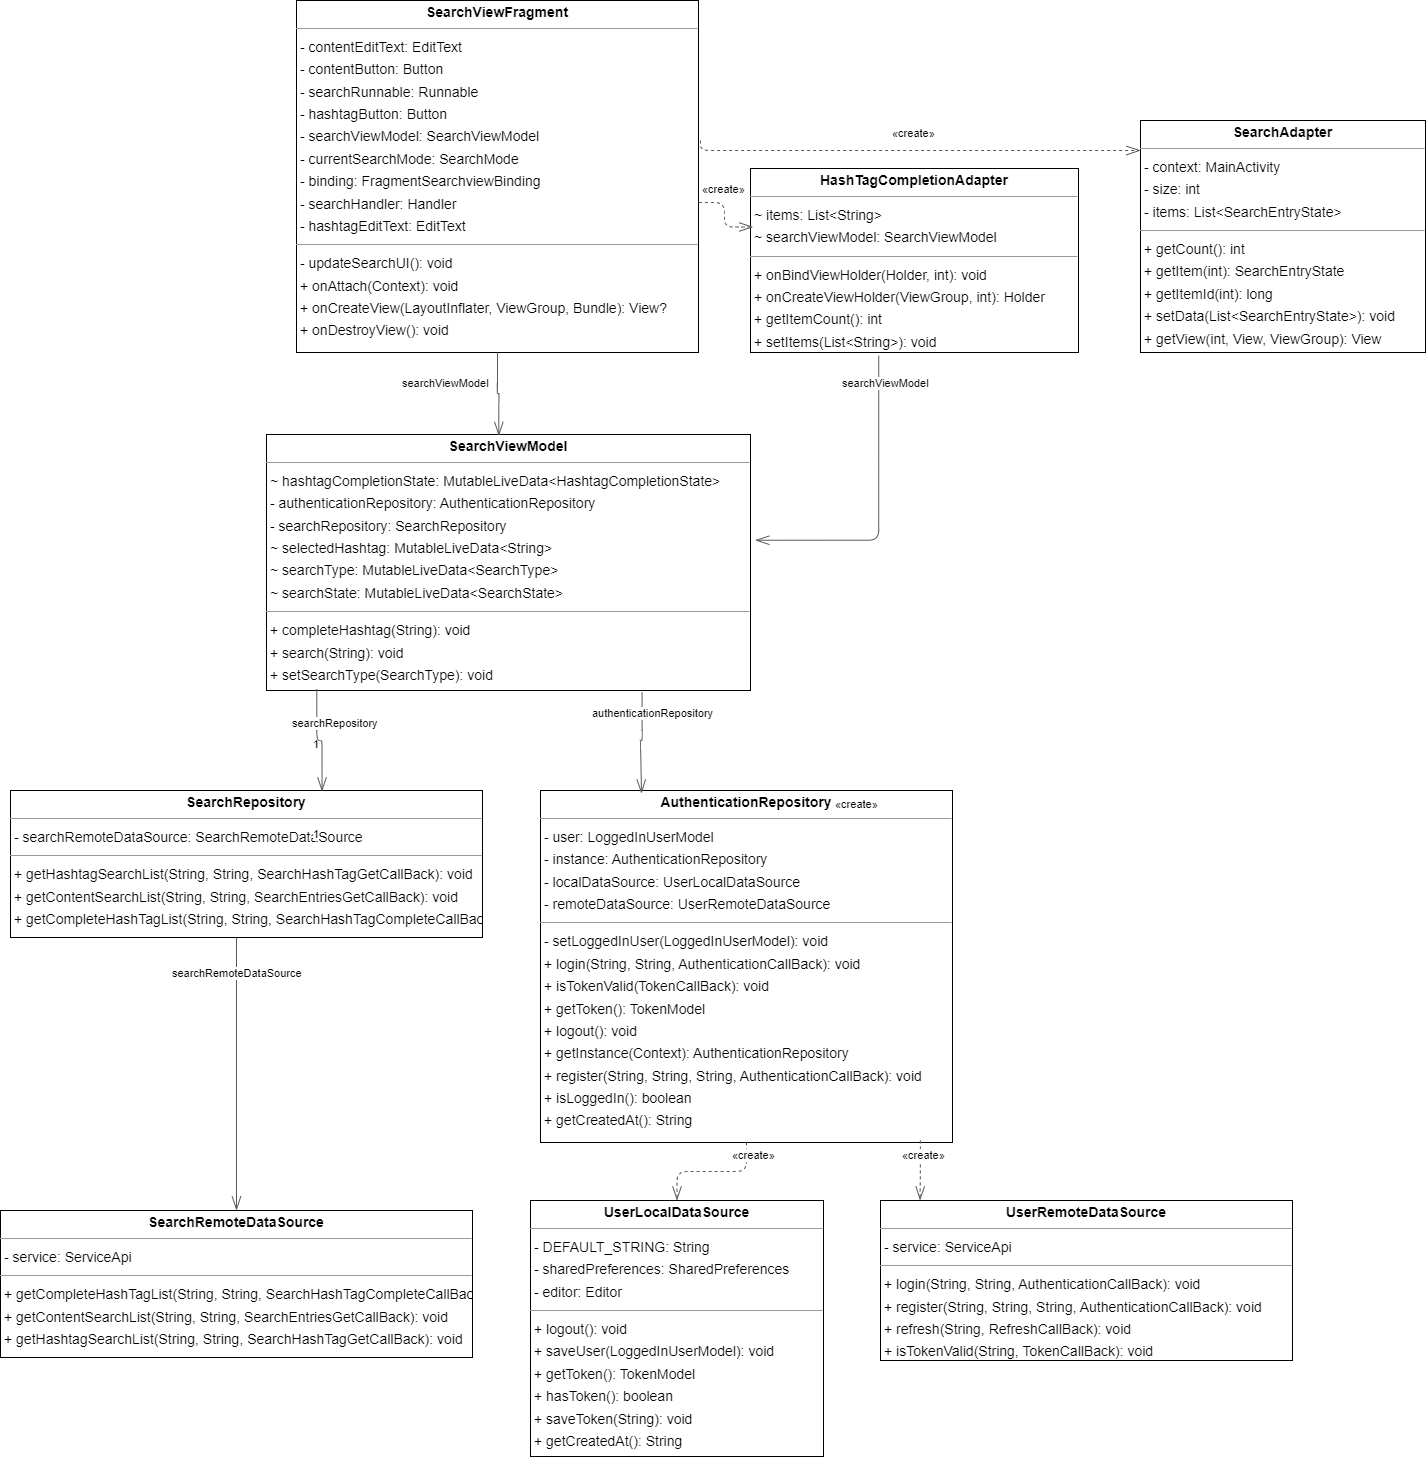

The diagram above was exported from draw.io. Its source (the exported page's mxGraphModel, read from the mxfile embedded in the PNG):
<mxGraphModel dx="1221" dy="1137" grid="1" gridSize="10" guides="1" tooltips="1" connect="1" arrows="1" fold="1" page="0" pageScale="1" pageWidth="827" pageHeight="1169" background="none" math="0" shadow="0">
  <root>
    <mxCell id="0" />
    <mxCell id="1" parent="0" />
    <mxCell id="node1" value="&lt;p style=&quot;margin:0px;margin-top:4px;text-align:center;&quot;&gt;&lt;b&gt;AuthenticationRepository&lt;/b&gt;&lt;/p&gt;&lt;hr size=&quot;1&quot;/&gt;&lt;p style=&quot;margin:0 0 0 4px;line-height:1.6;&quot;&gt;- user: LoggedInUserModel&lt;br/&gt;- instance: AuthenticationRepository&lt;br/&gt;- localDataSource: UserLocalDataSource&lt;br/&gt;- remoteDataSource: UserRemoteDataSource&lt;/p&gt;&lt;hr size=&quot;1&quot;/&gt;&lt;p style=&quot;margin:0 0 0 4px;line-height:1.6;&quot;&gt;- setLoggedInUser(LoggedInUserModel): void&lt;br/&gt;+ login(String, String, AuthenticationCallBack): void&lt;br/&gt;+ isTokenValid(TokenCallBack): void&lt;br/&gt;+ getToken(): TokenModel&lt;br/&gt;+ logout(): void&lt;br/&gt;+ getInstance(Context): AuthenticationRepository&lt;br/&gt;+ register(String, String, String, AuthenticationCallBack): void&lt;br/&gt;+ isLoggedIn(): boolean&lt;br/&gt;+ getCreatedAt(): String&lt;/p&gt;" style="verticalAlign=top;align=left;overflow=fill;fontSize=14;fontFamily=Helvetica;html=1;rounded=0;shadow=0;comic=0;labelBackgroundColor=none;strokeWidth=1;" parent="1" vertex="1">
      <mxGeometry x="860" y="430" width="412" height="352" as="geometry" />
    </mxCell>
    <mxCell id="node10" value="&lt;p style=&quot;margin:0px;margin-top:4px;text-align:center;&quot;&gt;&lt;b&gt;HashTagCompletionAdapter&lt;/b&gt;&lt;/p&gt;&lt;hr size=&quot;1&quot;/&gt;&lt;p style=&quot;margin:0 0 0 4px;line-height:1.6;&quot;&gt;~ items: List&amp;lt;String&amp;gt;&lt;br/&gt;~ searchViewModel: SearchViewModel&lt;/p&gt;&lt;hr size=&quot;1&quot;/&gt;&lt;p style=&quot;margin:0 0 0 4px;line-height:1.6;&quot;&gt;+ onBindViewHolder(Holder, int): void&lt;br/&gt;+ onCreateViewHolder(ViewGroup, int): Holder&lt;br/&gt;+ getItemCount(): int&lt;br/&gt;+ setItems(List&amp;lt;String&amp;gt;): void&lt;/p&gt;" style="verticalAlign=top;align=left;overflow=fill;fontSize=14;fontFamily=Helvetica;html=1;rounded=0;shadow=0;comic=0;labelBackgroundColor=none;strokeWidth=1;" parent="1" vertex="1">
      <mxGeometry x="1070" y="-192" width="328" height="184" as="geometry" />
    </mxCell>
    <mxCell id="node8" value="&lt;p style=&quot;margin:0px;margin-top:4px;text-align:center;&quot;&gt;&lt;b&gt;SearchAdapter&lt;/b&gt;&lt;/p&gt;&lt;hr size=&quot;1&quot;/&gt;&lt;p style=&quot;margin:0 0 0 4px;line-height:1.6;&quot;&gt;- context: MainActivity&lt;br/&gt;- size: int&lt;br/&gt;- items: List&amp;lt;SearchEntryState&amp;gt;&lt;/p&gt;&lt;hr size=&quot;1&quot;/&gt;&lt;p style=&quot;margin:0 0 0 4px;line-height:1.6;&quot;&gt;+ getCount(): int&lt;br/&gt;+ getItem(int): SearchEntryState&lt;br/&gt;+ getItemId(int): long&lt;br/&gt;+ setData(List&amp;lt;SearchEntryState&amp;gt;): void&lt;br/&gt;+ getView(int, View, ViewGroup): View&lt;/p&gt;" style="verticalAlign=top;align=left;overflow=fill;fontSize=14;fontFamily=Helvetica;html=1;rounded=0;shadow=0;comic=0;labelBackgroundColor=none;strokeWidth=1;" parent="1" vertex="1">
      <mxGeometry x="1460" y="-240" width="285" height="232" as="geometry" />
    </mxCell>
    <mxCell id="node5" value="&lt;p style=&quot;margin:0px;margin-top:4px;text-align:center;&quot;&gt;&lt;b&gt;SearchRemoteDataSource&lt;/b&gt;&lt;/p&gt;&lt;hr size=&quot;1&quot;/&gt;&lt;p style=&quot;margin:0 0 0 4px;line-height:1.6;&quot;&gt;- service: ServiceApi&lt;/p&gt;&lt;hr size=&quot;1&quot;/&gt;&lt;p style=&quot;margin:0 0 0 4px;line-height:1.6;&quot;&gt;+ getCompleteHashTagList(String, String, SearchHashTagCompleteCallBack): void&lt;br/&gt;+ getContentSearchList(String, String, SearchEntriesGetCallBack): void&lt;br/&gt;+ getHashtagSearchList(String, String, SearchHashTagGetCallBack): void&lt;/p&gt;" style="verticalAlign=top;align=left;overflow=fill;fontSize=14;fontFamily=Helvetica;html=1;rounded=0;shadow=0;comic=0;labelBackgroundColor=none;strokeWidth=1;" parent="1" vertex="1">
      <mxGeometry x="320" y="850" width="472" height="147" as="geometry" />
    </mxCell>
    <mxCell id="node4" value="&lt;p style=&quot;margin:0px;margin-top:4px;text-align:center;&quot;&gt;&lt;b&gt;SearchRepository&lt;/b&gt;&lt;/p&gt;&lt;hr size=&quot;1&quot;/&gt;&lt;p style=&quot;margin:0 0 0 4px;line-height:1.6;&quot;&gt;- searchRemoteDataSource: SearchRemoteDataSource&lt;/p&gt;&lt;hr size=&quot;1&quot;/&gt;&lt;p style=&quot;margin:0 0 0 4px;line-height:1.6;&quot;&gt;+ getHashtagSearchList(String, String, SearchHashTagGetCallBack): void&lt;br/&gt;+ getContentSearchList(String, String, SearchEntriesGetCallBack): void&lt;br/&gt;+ getCompleteHashTagList(String, String, SearchHashTagCompleteCallBack): void&lt;/p&gt;" style="verticalAlign=top;align=left;overflow=fill;fontSize=14;fontFamily=Helvetica;html=1;rounded=0;shadow=0;comic=0;labelBackgroundColor=none;strokeWidth=1;" parent="1" vertex="1">
      <mxGeometry x="330" y="430" width="472" height="147" as="geometry" />
    </mxCell>
    <mxCell id="node11" value="&lt;p style=&quot;margin:0px;margin-top:4px;text-align:center;&quot;&gt;&lt;b&gt;SearchViewFragment&lt;/b&gt;&lt;/p&gt;&lt;hr size=&quot;1&quot;/&gt;&lt;p style=&quot;margin:0 0 0 4px;line-height:1.6;&quot;&gt;- contentEditText: EditText&lt;br/&gt;- contentButton: Button&lt;br/&gt;- searchRunnable: Runnable&lt;br/&gt;- hashtagButton: Button&lt;br/&gt;- searchViewModel: SearchViewModel&lt;br/&gt;- currentSearchMode: SearchMode&lt;br/&gt;- binding: FragmentSearchviewBinding&lt;br/&gt;- searchHandler: Handler&lt;br/&gt;- hashtagEditText: EditText&lt;/p&gt;&lt;hr size=&quot;1&quot;/&gt;&lt;p style=&quot;margin:0 0 0 4px;line-height:1.6;&quot;&gt;- updateSearchUI(): void&lt;br/&gt;+ onAttach(Context): void&lt;br/&gt;+ onCreateView(LayoutInflater, ViewGroup, Bundle): View?&lt;br/&gt;+ onDestroyView(): void&lt;/p&gt;" style="verticalAlign=top;align=left;overflow=fill;fontSize=14;fontFamily=Helvetica;html=1;rounded=0;shadow=0;comic=0;labelBackgroundColor=none;strokeWidth=1;" parent="1" vertex="1">
      <mxGeometry x="616" y="-360" width="402" height="352" as="geometry" />
    </mxCell>
    <mxCell id="node9" value="&lt;p style=&quot;margin:0px;margin-top:4px;text-align:center;&quot;&gt;&lt;b&gt;SearchViewModel&lt;/b&gt;&lt;/p&gt;&lt;hr size=&quot;1&quot;/&gt;&lt;p style=&quot;margin:0 0 0 4px;line-height:1.6;&quot;&gt;~ hashtagCompletionState: MutableLiveData&amp;lt;HashtagCompletionState&amp;gt;&lt;br/&gt;- authenticationRepository: AuthenticationRepository&lt;br/&gt;- searchRepository: SearchRepository&lt;br/&gt;~ selectedHashtag: MutableLiveData&amp;lt;String&amp;gt;&lt;br/&gt;~ searchType: MutableLiveData&amp;lt;SearchType&amp;gt;&lt;br/&gt;~ searchState: MutableLiveData&amp;lt;SearchState&amp;gt;&lt;/p&gt;&lt;hr size=&quot;1&quot;/&gt;&lt;p style=&quot;margin:0 0 0 4px;line-height:1.6;&quot;&gt;+ completeHashtag(String): void&lt;br/&gt;+ search(String): void&lt;br/&gt;+ setSearchType(SearchType): void&lt;/p&gt;" style="verticalAlign=top;align=left;overflow=fill;fontSize=14;fontFamily=Helvetica;html=1;rounded=0;shadow=0;comic=0;labelBackgroundColor=none;strokeWidth=1;" parent="1" vertex="1">
      <mxGeometry x="586" y="74" width="484" height="256" as="geometry" />
    </mxCell>
    <mxCell id="node2" value="&lt;p style=&quot;margin:0px;margin-top:4px;text-align:center;&quot;&gt;&lt;b&gt;UserRemoteDataSource&lt;/b&gt;&lt;/p&gt;&lt;hr size=&quot;1&quot;/&gt;&lt;p style=&quot;margin:0 0 0 4px;line-height:1.6;&quot;&gt;- service: ServiceApi&lt;/p&gt;&lt;hr size=&quot;1&quot;/&gt;&lt;p style=&quot;margin:0 0 0 4px;line-height:1.6;&quot;&gt;+ login(String, String, AuthenticationCallBack): void&lt;br/&gt;+ register(String, String, String, AuthenticationCallBack): void&lt;br/&gt;+ refresh(String, RefreshCallBack): void&lt;br/&gt;+ isTokenValid(String, TokenCallBack): void&lt;/p&gt;" style="verticalAlign=top;align=left;overflow=fill;fontSize=14;fontFamily=Helvetica;html=1;rounded=0;shadow=0;comic=0;labelBackgroundColor=none;strokeWidth=1;" parent="1" vertex="1">
      <mxGeometry x="1200" y="840" width="412" height="160" as="geometry" />
    </mxCell>
    <mxCell id="edge4" value="" style="html=1;rounded=1;edgeStyle=orthogonalEdgeStyle;dashed=1;startArrow=none;endArrow=openThin;endSize=12;strokeColor=#595959;entryX=0.5;entryY=0;entryDx=0;entryDy=0;" parent="1" source="node1" target="node0" edge="1">
      <mxGeometry width="50" height="50" relative="1" as="geometry">
        <Array as="points" />
      </mxGeometry>
    </mxCell>
    <mxCell id="label26" value="«create»" style="edgeLabel;resizable=0;html=1;align=left;verticalAlign=top;strokeColor=default;" parent="edge4" vertex="1" connectable="0">
      <mxGeometry x="1153" y="431" as="geometry" />
    </mxCell>
    <mxCell id="edge2" value="" style="html=1;rounded=1;edgeStyle=orthogonalEdgeStyle;dashed=1;startArrow=none;endArrow=openThin;endSize=12;strokeColor=#595959;exitX=0.922;exitY=0.994;exitDx=0;exitDy=0;entryX=0.096;entryY=-0.001;entryDx=0;entryDy=0;exitPerimeter=0;entryPerimeter=0;" parent="1" source="node1" target="node2" edge="1">
      <mxGeometry width="50" height="50" relative="1" as="geometry">
        <Array as="points" />
      </mxGeometry>
    </mxCell>
    <mxCell id="label14" value="«create»" style="edgeLabel;resizable=0;html=1;align=left;verticalAlign=top;strokeColor=default;" parent="edge2" vertex="1" connectable="0">
      <mxGeometry x="1220" y="782" as="geometry" />
    </mxCell>
    <mxCell id="edge1" value="" style="html=1;rounded=1;edgeStyle=orthogonalEdgeStyle;dashed=0;startArrow=diamondThinstartSize=12;endArrow=openThin;endSize=12;strokeColor=#595959;exitX=0.391;exitY=1.018;exitDx=0;exitDy=0;entryX=1.01;entryY=0.413;entryDx=0;entryDy=0;exitPerimeter=0;entryPerimeter=0;" parent="1" source="node10" target="node9" edge="1">
      <mxGeometry width="50" height="50" relative="1" as="geometry">
        <Array as="points">
          <mxPoint x="1198" y="180" />
        </Array>
      </mxGeometry>
    </mxCell>
    <mxCell id="label11" value="searchViewModel" style="edgeLabel;resizable=0;html=1;align=left;verticalAlign=top;strokeColor=default;" parent="edge1" vertex="1" connectable="0">
      <mxGeometry x="720" y="10" as="geometry" />
    </mxCell>
    <mxCell id="edge5" value="" style="html=1;rounded=1;edgeStyle=orthogonalEdgeStyle;dashed=0;startArrow=diamondThinstartSize=12;endArrow=openThin;endSize=12;strokeColor=#595959;entryX=0.5;entryY=0;entryDx=0;entryDy=0;" parent="1" target="node5" edge="1">
      <mxGeometry width="50" height="50" relative="1" as="geometry">
        <Array as="points">
          <mxPoint x="556" y="577" />
        </Array>
        <mxPoint x="556" y="577" as="sourcePoint" />
      </mxGeometry>
    </mxCell>
    <mxCell id="label30" value="1" style="edgeLabel;resizable=0;html=1;align=left;verticalAlign=top;strokeColor=default;" parent="edge5" vertex="1" connectable="0">
      <mxGeometry x="631" y="461" as="geometry" />
    </mxCell>
    <mxCell id="label34" value="1" style="edgeLabel;resizable=0;html=1;align=left;verticalAlign=top;strokeColor=default;" parent="edge5" vertex="1" connectable="0">
      <mxGeometry x="631" y="371" as="geometry" />
    </mxCell>
    <mxCell id="label35" value="searchRemoteDataSource" style="edgeLabel;resizable=0;html=1;align=left;verticalAlign=top;strokeColor=default;" parent="edge5" vertex="1" connectable="0">
      <mxGeometry x="490" y="600" as="geometry" />
    </mxCell>
    <mxCell id="edge17" value="" style="html=1;rounded=1;edgeStyle=orthogonalEdgeStyle;dashed=1;startArrow=none;endArrow=openThin;endSize=12;strokeColor=#595959;exitX=1.001;exitY=0.574;exitDx=0;exitDy=0;entryX=0.008;entryY=0.318;entryDx=0;entryDy=0;exitPerimeter=0;entryPerimeter=0;" parent="1" source="node11" target="node10" edge="1">
      <mxGeometry width="50" height="50" relative="1" as="geometry" />
    </mxCell>
    <mxCell id="label104" value="«create»" style="edgeLabel;resizable=0;html=1;align=left;verticalAlign=top;strokeColor=default;" parent="edge17" vertex="1" connectable="0">
      <mxGeometry x="1020" y="-184" as="geometry" />
    </mxCell>
    <mxCell id="edge3" value="" style="html=1;rounded=1;edgeStyle=orthogonalEdgeStyle;dashed=1;startArrow=none;endArrow=openThin;endSize=12;strokeColor=#595959;" parent="1" edge="1">
      <mxGeometry width="50" height="50" relative="1" as="geometry">
        <Array as="points">
          <mxPoint x="1020" y="-210" />
        </Array>
        <mxPoint x="1020" y="-220" as="sourcePoint" />
        <mxPoint x="1460" y="-210" as="targetPoint" />
      </mxGeometry>
    </mxCell>
    <mxCell id="label20" value="«create»" style="edgeLabel;resizable=0;html=1;align=left;verticalAlign=top;strokeColor=default;" parent="edge3" vertex="1" connectable="0">
      <mxGeometry x="1210" y="-240" as="geometry" />
    </mxCell>
    <mxCell id="edge19" value="" style="html=1;rounded=1;edgeStyle=orthogonalEdgeStyle;dashed=0;startArrow=diamondThinstartSize=12;endArrow=openThin;endSize=12;strokeColor=#595959;entryX=0.48;entryY=0.005;entryDx=0;entryDy=0;exitX=0.5;exitY=1;exitDx=0;exitDy=0;entryPerimeter=0;" parent="1" source="node11" target="node9" edge="1">
      <mxGeometry width="50" height="50" relative="1" as="geometry">
        <Array as="points" />
        <mxPoint x="1020" y="-140" as="sourcePoint" />
      </mxGeometry>
    </mxCell>
    <mxCell id="edge12" value="" style="html=1;rounded=1;edgeStyle=orthogonalEdgeStyle;dashed=0;startArrow=diamondThinstartSize=12;endArrow=openThin;endSize=12;strokeColor=#595959;entryX=0.66;entryY=0.006;entryDx=0;entryDy=0;exitX=0.104;exitY=0.995;exitDx=0;exitDy=0;exitPerimeter=0;entryPerimeter=0;" parent="1" source="node9" target="node4" edge="1">
      <mxGeometry width="50" height="50" relative="1" as="geometry">
        <mxPoint x="580" y="80" as="sourcePoint" />
      </mxGeometry>
    </mxCell>
    <mxCell id="label77" value="searchRepository" style="edgeLabel;resizable=0;html=1;align=left;verticalAlign=top;strokeColor=default;" parent="edge12" vertex="1" connectable="0">
      <mxGeometry x="610" y="350" as="geometry" />
    </mxCell>
    <mxCell id="node0" value="&lt;p style=&quot;margin:0px;margin-top:4px;text-align:center;&quot;&gt;&lt;b&gt;UserLocalDataSource&lt;/b&gt;&lt;/p&gt;&lt;hr size=&quot;1&quot;/&gt;&lt;p style=&quot;margin:0 0 0 4px;line-height:1.6;&quot;&gt;- DEFAULT_STRING: String&lt;br/&gt;- sharedPreferences: SharedPreferences&lt;br/&gt;- editor: Editor&lt;/p&gt;&lt;hr size=&quot;1&quot;/&gt;&lt;p style=&quot;margin:0 0 0 4px;line-height:1.6;&quot;&gt;+ logout(): void&lt;br/&gt;+ saveUser(LoggedInUserModel): void&lt;br/&gt;+ getToken(): TokenModel&lt;br/&gt;+ hasToken(): boolean&lt;br/&gt;+ saveToken(String): void&lt;br/&gt;+ getCreatedAt(): String&lt;/p&gt;" style="verticalAlign=top;align=left;overflow=fill;fontSize=14;fontFamily=Helvetica;html=1;rounded=0;shadow=0;comic=0;labelBackgroundColor=none;strokeWidth=1;" parent="1" vertex="1">
      <mxGeometry x="850" y="840" width="293" height="256" as="geometry" />
    </mxCell>
    <mxCell id="SK6FI_iEVmO50n5rB87b-5" value="" style="html=1;rounded=1;edgeStyle=orthogonalEdgeStyle;dashed=0;startArrow=diamondThinstartSize=12;endArrow=openThin;endSize=12;strokeColor=#595959;entryX=0.48;entryY=0.005;entryDx=0;entryDy=0;exitX=0.776;exitY=1.008;exitDx=0;exitDy=0;entryPerimeter=0;exitPerimeter=0;" parent="1" source="node9" edge="1">
      <mxGeometry width="50" height="50" relative="1" as="geometry">
        <Array as="points">
          <mxPoint x="962" y="380" />
          <mxPoint x="960" y="380" />
          <mxPoint x="960" y="433" />
        </Array>
        <mxPoint x="960" y="350" as="sourcePoint" />
        <mxPoint x="961" y="433" as="targetPoint" />
      </mxGeometry>
    </mxCell>
    <mxCell id="SK6FI_iEVmO50n5rB87b-7" value="searchViewModel" style="edgeLabel;resizable=0;html=1;align=left;verticalAlign=top;strokeColor=default;" parent="SK6FI_iEVmO50n5rB87b-5" vertex="1" connectable="0">
      <mxGeometry x="1160" y="10" as="geometry" />
    </mxCell>
    <mxCell id="SK6FI_iEVmO50n5rB87b-8" value="«create»" style="edgeLabel;resizable=0;html=1;align=left;verticalAlign=top;strokeColor=default;" parent="1" vertex="1" connectable="0">
      <mxGeometry x="1050" y="782" as="geometry" />
    </mxCell>
    <mxCell id="SK6FI_iEVmO50n5rB87b-9" value="authenticationRepository" style="edgeLabel;resizable=0;html=1;align=left;verticalAlign=top;strokeColor=default;" parent="1" vertex="1" connectable="0">
      <mxGeometry x="910" y="340" as="geometry" />
    </mxCell>
  </root>
</mxGraphModel>